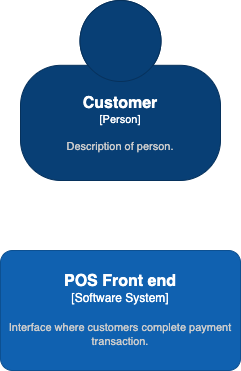

The diagram above was exported from draw.io. Its source (the exported page's mxGraphModel, read from the mxfile embedded in the PNG):
<mxGraphModel dx="954" dy="606" grid="1" gridSize="10" guides="1" tooltips="1" connect="1" arrows="1" fold="1" page="1" pageScale="1" pageWidth="850" pageHeight="1100" math="0" shadow="0">
  <root>
    <mxCell id="0" />
    <mxCell id="1" parent="0" />
    <object placeholders="1" c4Name="Customer" c4Type="Person" c4Description="Description of person." label="&lt;font style=&quot;font-size: 16px&quot;&gt;&lt;b&gt;%c4Name%&lt;/b&gt;&lt;/font&gt;&lt;div&gt;[%c4Type%]&lt;/div&gt;&lt;br&gt;&lt;div&gt;&lt;font style=&quot;font-size: 11px&quot;&gt;&lt;font color=&quot;#cccccc&quot;&gt;%c4Description%&lt;/font&gt;&lt;/div&gt;" id="8lZ5rkxotnCKuWBIzxfc-2">
      <mxCell style="html=1;fontSize=11;dashed=0;whiteSpace=wrap;fillColor=#083F75;strokeColor=#06315C;fontColor=#ffffff;shape=mxgraph.c4.person2;align=center;metaEdit=1;points=[[0.5,0,0],[1,0.5,0],[1,0.75,0],[0.75,1,0],[0.5,1,0],[0.25,1,0],[0,0.75,0],[0,0.5,0]];resizable=0;" vertex="1" parent="1">
        <mxGeometry x="325" y="20" width="200" height="180" as="geometry" />
      </mxCell>
    </object>
    <object placeholders="1" c4Name="POS Front end" c4Type="Software System" c4Description="Interface where customers complete payment transaction." label="&lt;font style=&quot;font-size: 16px&quot;&gt;&lt;b&gt;%c4Name%&lt;/b&gt;&lt;/font&gt;&lt;div&gt;[%c4Type%]&lt;/div&gt;&lt;br&gt;&lt;div&gt;&lt;font style=&quot;font-size: 11px&quot;&gt;&lt;font color=&quot;#cccccc&quot;&gt;%c4Description%&lt;/font&gt;&lt;/div&gt;" id="8lZ5rkxotnCKuWBIzxfc-3">
      <mxCell style="rounded=1;whiteSpace=wrap;html=1;labelBackgroundColor=none;fillColor=#1061B0;fontColor=#ffffff;align=center;arcSize=10;strokeColor=#0D5091;metaEdit=1;resizable=0;points=[[0.25,0,0],[0.5,0,0],[0.75,0,0],[1,0.25,0],[1,0.5,0],[1,0.75,0],[0.75,1,0],[0.5,1,0],[0.25,1,0],[0,0.75,0],[0,0.5,0],[0,0.25,0]];" vertex="1" parent="1">
        <mxGeometry x="305" y="270" width="240" height="120" as="geometry" />
      </mxCell>
    </object>
  </root>
</mxGraphModel>